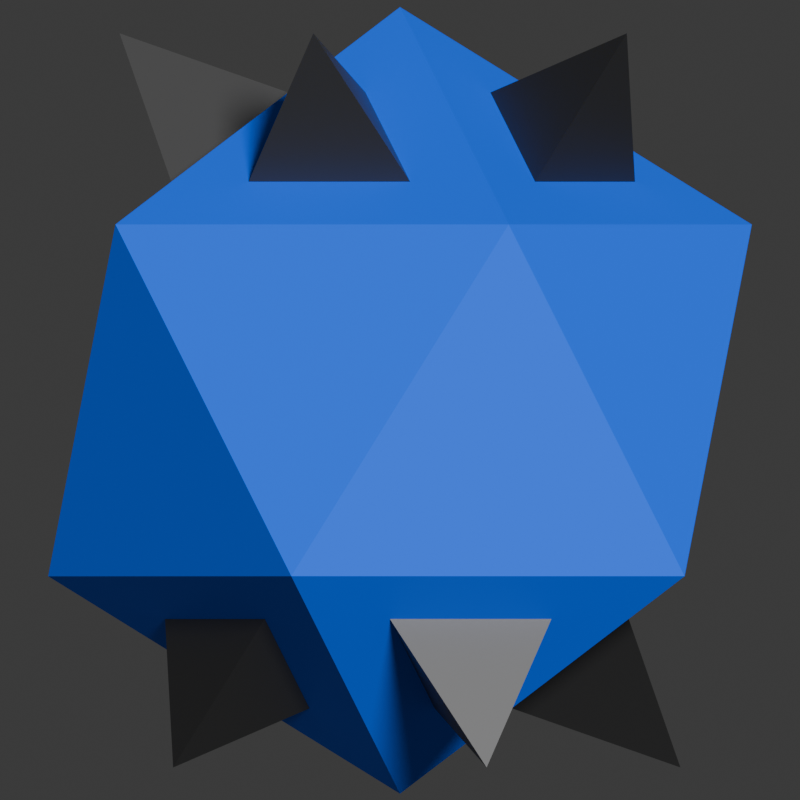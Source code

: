 # Source: icobot.blend  (saved by Blender 4.0.36; exported with 4.5.12 LTS)
import bpy
from mathutils import Matrix  # noqa: F401  (used for matrix-valued properties, if any)

bpy.ops.wm.read_factory_settings(use_empty=True)
scene = bpy.context.scene
scene.name = 'Scene'

# ---- collections
col_collection = bpy.data.collections.new('Collection'); scene.collection.children.link(col_collection)

# ---- materials (node trees are filled in below, after node groups)
mat_body = bpy.data.materials.new('Body')
mat_body.use_transparent_shadow = False
mat_spikes = bpy.data.materials.new('Spikes')
mat_spikes.use_transparent_shadow = False

# ---- material node trees
mat_body.use_nodes = True; mat_body.node_tree.nodes.clear()
_N = mat_body.node_tree.nodes; _L = mat_body.node_tree.links
n0 = _N.new('ShaderNodeBsdfPrincipled'); n0.name = 'Principled BSDF'; n0.location = (10, 300)
n0.inputs[0].default_value = (0.0, 0.1336, 1.0, 1.0)
n0.inputs[3].default_value = 1.45
n1 = _N.new('ShaderNodeOutputMaterial'); n1.name = 'Material Output'; n1.location = (300, 300)
_L.new(n0.outputs[0], n1.inputs[0])
n1.is_active_output = True
mat_spikes.use_nodes = True; mat_spikes.node_tree.nodes.clear()
_N = mat_spikes.node_tree.nodes; _L = mat_spikes.node_tree.links
n0 = _N.new('ShaderNodeBsdfPrincipled'); n0.name = 'Principled BSDF'; n0.location = (10, 300)
n0.inputs[0].default_value = (0.1652, 0.1652, 0.1652, 1.0)
n0.inputs[1].default_value = 1.0
n0.inputs[3].default_value = 1.45
n1 = _N.new('ShaderNodeOutputMaterial'); n1.name = 'Material Output'; n1.location = (300, 300)
_L.new(n0.outputs[0], n1.inputs[0])
n1.is_active_output = True

# ---- world
world_world = bpy.data.worlds.new('World'); scene.world = world_world
world_world.use_nodes = True; world_world.node_tree.nodes.clear()
_N = world_world.node_tree.nodes; _L = world_world.node_tree.links
n0 = _N.new('ShaderNodeOutputWorld'); n0.name = 'World Output'; n0.location = (300, 300)
n1 = _N.new('ShaderNodeBackground'); n1.name = 'Background'; n1.location = (10, 300)
n1.inputs[0].default_value = (0.05088, 0.05088, 0.05088, 1.0)
_L.new(n1.outputs[0], n0.inputs[0])
n0.is_active_output = True
world_world.color = (0.05088, 0.05088, 0.05088)
world_world.use_sun_shadow = False
world_world.sun_shadow_jitter_overblur = 0.0

# ---- cameras
cam_camera = bpy.data.cameras.new('Camera')
cam_camera.type = 'ORTHO'
cam_camera.clip_end = 100.0
cam_camera.ortho_scale = 2.034

# ---- lights
light_light = bpy.data.lights.new('Light', 'SUN')
light_light.transmission_factor = 0.0
light_light.angle = 0.2129
light_light.energy = 3.62
light_light.shadow_soft_size = 0.1
light_light.shadow_cascade_max_distance = 1000.0

# ---- meshes
me_icosphere = bpy.data.meshes.new('Icosphere')
me_icosphere.from_pydata([(0.0, 0.0, -1.0), (0.7236, -0.5257, -0.4472), (-0.2764, -0.8506, -0.4472), (-0.8944, 0.0, -0.4472), (-0.2764, 0.8506, -0.4472), (0.7236, 0.5257, -0.4472), (0.2764, -0.8506, 0.4472), (-0.7236, -0.5257, 0.4472), (-0.7236, 0.5257, 0.4472), (0.2764, 0.8506, 0.4472), (0.8944, 0.0, 0.4472), (0.0, 0.0, 1.0), (0.08781, -0.2703, -0.7829), (0.3852, -0.4863, -0.5558), (-0.02576, -0.6198, -0.5558), (0.5815, -0.216, -0.5558), (0.2842, 0.0, -0.7829), (0.5815, 0.216, -0.5558), (-0.2299, -0.167, -0.7829), (-0.3435, -0.5166, -0.5558), (-0.5974, -0.167, -0.5558), (-0.2299, 0.167, -0.7829), (-0.5974, 0.167, -0.5558), (-0.3435, 0.5166, -0.5558), (0.08781, 0.2703, -0.7829), (-0.02576, 0.6198, -0.5558), (0.3852, 0.4863, -0.5558), (0.3435, -0.5166, 0.5558), (0.5974, -0.167, 0.5558), (0.2299, -0.167, 0.7829), (-0.3852, -0.4863, 0.5558), (0.02576, -0.6198, 0.5558), (-0.08781, -0.2703, 0.7829), (-0.5815, 0.216, 0.5558), (-0.5815, -0.216, 0.5558), (-0.2842, 0.0, 0.7829), (0.02576, 0.6198, 0.5558), (-0.3852, 0.4863, 0.5558), (-0.08781, 0.2703, 0.7829), (0.5974, 0.167, 0.5558), (0.3435, 0.5166, 0.5558), (0.2299, 0.167, 0.7829), (0.2203, -0.6781, -0.9333), (0.713, -1.987e-08, -0.9333), (-0.5768, -0.4191, -0.9333), (-0.5768, 0.4191, -0.9333), (0.2203, 0.6781, -0.9333), (0.5768, -0.4191, 0.9333), (-0.2203, -0.6781, 0.9333), (-0.713, -1.987e-08, 0.9333), (-0.2203, 0.6781, 0.9333), (0.5768, 0.4191, 0.9333)], [], [(17, 15, 43), (22, 23, 45), (15, 16, 43), (23, 21, 45), (28, 29, 47), (1, 5, 10), (2, 1, 6), (3, 2, 7), (4, 3, 8), (5, 4, 9), (1, 10, 6), (2, 6, 7), (3, 7, 8), (4, 8, 9), (5, 9, 10), (21, 22, 45), (29, 27, 47), (34, 35, 49), (27, 28, 47), (35, 33, 49), (0, 1, 13, 12), (1, 2, 14, 13), (2, 0, 12, 14), (1, 0, 16, 15), (0, 5, 17, 16), (5, 1, 15, 17), (0, 2, 19, 18), (2, 3, 20, 19), (3, 0, 18, 20), (0, 3, 22, 21), (3, 4, 23, 22), (4, 0, 21, 23), (0, 4, 25, 24), (4, 5, 26, 25), (5, 0, 24, 26), (6, 10, 28, 27), (10, 11, 29, 28), (11, 6, 27, 29), (7, 6, 31, 30), (6, 11, 32, 31), (11, 7, 30, 32), (8, 7, 34, 33), (7, 11, 35, 34), (11, 8, 33, 35), (9, 8, 37, 36), (8, 11, 38, 37), (11, 9, 36, 38), (10, 9, 40, 39), (9, 11, 41, 40), (11, 10, 39, 41), (36, 37, 50), (16, 17, 43), (38, 36, 50), (30, 31, 48), (37, 38, 50), (32, 30, 48), (24, 25, 46), (31, 32, 48), (26, 24, 46), (18, 19, 44), (25, 26, 46), (20, 18, 44), (12, 13, 42), (39, 40, 51), (19, 20, 44), (14, 12, 42), (41, 39, 51), (33, 34, 49), (13, 14, 42), (40, 41, 51)])
me_icosphere.polygons.foreach_set('material_index', [1, 1, 1, 1, 1, 0, 0, 0, 0, 0, 0, 0, 0, 0, 0, 1, 1, 1, 1, 1, 0, 0, 0, 0, 0, 0, 0, 0, 0, 0, 0, 0, 0, 0, 0, 0, 0, 0, 0, 0, 0, 0, 0, 0, 0, 0, 0, 0, 0, 0, 1, 1, 1, 1, 1, 1, 1, 1, 1, 1, 1, 1, 1, 1, 1, 1, 1, 1, 1, 1])
_uv = me_icosphere.uv_layers.new(name='UVMap')
_uv.uv.foreach_set('vector', [0.401, 0.1265, 0.3263, 0.1265, 0.401, 0.1265, 0.7646, 0.1265, 0.6899, 0.1265, 0.7646, 0.1265, 0.3263, 0.1265, 0.3636, 0.06184, 0.3263, 0.1265, 0.6899, 0.1265, 0.7273, 0.06184, 0.6899, 0.1265, 0.3101, 0.3458, 0.2727, 0.4105, 0.3101, 0.3458, 0.2727, 0.1575, 0.4545, 0.1575, 0.3636, 0.3149, 0.09091, 0.1575, 0.2727, 0.1575, 0.1818, 0.3149, 0.8182, 0.1575, 1.0, 0.1575, 0.9091, 0.3149, 0.6364, 0.1575, 0.8182, 0.1575, 0.7273, 0.3149, 0.4545, 0.1575, 0.6364, 0.1575, 0.5455, 0.3149, 0.2727, 0.1575, 0.3636, 0.3149, 0.1818, 0.3149, 0.09091, 0.1575, 0.1818, 0.3149, 0.0, 0.3149, 0.8182, 0.1575, 0.9091, 0.3149, 0.7273, 0.3149, 0.6364, 0.1575, 0.7273, 0.3149, 0.5455, 0.3149, 0.4545, 0.1575, 0.5455, 0.3149, 0.3636, 0.3149, 0.7273, 0.06184, 0.7646, 0.1265, 0.7273, 0.06184, 0.2727, 0.4105, 0.2354, 0.3458, 0.2727, 0.4105, 0.8555, 0.3458, 0.8182, 0.4105, 0.8555, 0.3458, 0.2354, 0.3458, 0.3101, 0.3458, 0.2354, 0.3458, 0.8182, 0.4105, 0.7808, 0.3458, 0.8182, 0.4105, 0.1818, 0.0, 0.2727, 0.1575, 0.2192, 0.1265, 0.1818, 0.06184, 0.2727, 0.1575, 0.09091, 0.1575, 0.1445, 0.1265, 0.2192, 0.1265, 0.09091, 0.1575, 0.1818, 0.0, 0.1818, 0.06184, 0.1445, 0.1265, 0.2727, 0.1575, 0.3636, 0.0, 0.3636, 0.06184, 0.3263, 0.1265, 0.3636, 0.0, 0.4545, 0.1575, 0.401, 0.1265, 0.3636, 0.06184, 0.4545, 0.1575, 0.2727, 0.1575, 0.3263, 0.1265, 0.401, 0.1265, 0.9091, 0.0, 1.0, 0.1575, 0.9464, 0.1265, 0.9091, 0.06184, 1.0, 0.1575, 0.8182, 0.1575, 0.8717, 0.1265, 0.9464, 0.1265, 0.8182, 0.1575, 0.9091, 0.0, 0.9091, 0.06184, 0.8717, 0.1265, 0.7273, 0.0, 0.8182, 0.1575, 0.7646, 0.1265, 0.7273, 0.06184, 0.8182, 0.1575, 0.6364, 0.1575, 0.6899, 0.1265, 0.7646, 0.1265, 0.6364, 0.1575, 0.7273, 0.0, 0.7273, 0.06184, 0.6899, 0.1265, 0.5455, 0.0, 0.6364, 0.1575, 0.5828, 0.1265, 0.5455, 0.06184, 0.6364, 0.1575, 0.4545, 0.1575, 0.5081, 0.1265, 0.5828, 0.1265, 0.4545, 0.1575, 0.5455, 0.0, 0.5455, 0.06184, 0.5081, 0.1265, 0.1818, 0.3149, 0.3636, 0.3149, 0.3101, 0.3458, 0.2354, 0.3458, 0.3636, 0.3149, 0.2727, 0.4724, 0.2727, 0.4105, 0.3101, 0.3458, 0.2727, 0.4724, 0.1818, 0.3149, 0.2354, 0.3458, 0.2727, 0.4105, 0.0, 0.3149, 0.1818, 0.3149, 0.1283, 0.3458, 0.05355, 0.3458, 0.1818, 0.3149, 0.09091, 0.4724, 0.09091, 0.4105, 0.1283, 0.3458, 0.09091, 0.4724, 0.0, 0.3149, 0.05355, 0.3458, 0.09091, 0.4105, 0.7273, 0.3149, 0.9091, 0.3149, 0.8555, 0.3458, 0.7808, 0.3458, 0.9091, 0.3149, 0.8182, 0.4724, 0.8182, 0.4105, 0.8555, 0.3458, 0.8182, 0.4724, 0.7273, 0.3149, 0.7808, 0.3458, 0.8182, 0.4105, 0.5455, 0.3149, 0.7273, 0.3149, 0.6737, 0.3458, 0.599, 0.3458, 0.7273, 0.3149, 0.6364, 0.4724, 0.6364, 0.4105, 0.6737, 0.3458, 0.6364, 0.4724, 0.5455, 0.3149, 0.599, 0.3458, 0.6364, 0.4105, 0.3636, 0.3149, 0.5455, 0.3149, 0.4919, 0.3458, 0.4172, 0.3458, 0.5455, 0.3149, 0.4545, 0.4724, 0.4545, 0.4105, 0.4919, 0.3458, 0.4545, 0.4724, 0.3636, 0.3149, 0.4172, 0.3458, 0.4545, 0.4105, 0.599, 0.3458, 0.6737, 0.3458, 0.599, 0.3458, 0.3636, 0.06184, 0.401, 0.1265, 0.3636, 0.06184, 0.6364, 0.4105, 0.599, 0.3458, 0.6364, 0.4105, 0.05355, 0.3458, 0.1283, 0.3458, 0.05355, 0.3458, 0.6737, 0.3458, 0.6364, 0.4105, 0.6737, 0.3458, 0.09091, 0.4105, 0.05355, 0.3458, 0.09091, 0.4105, 0.5455, 0.06184, 0.5828, 0.1265, 0.5455, 0.06184, 0.1283, 0.3458, 0.09091, 0.4105, 0.1283, 0.3458, 0.5081, 0.1265, 0.5455, 0.06184, 0.5081, 0.1265, 0.9091, 0.06184, 0.9464, 0.1265, 0.9091, 0.06184, 0.5828, 0.1265, 0.5081, 0.1265, 0.5828, 0.1265, 0.8717, 0.1265, 0.9091, 0.06184, 0.8717, 0.1265, 0.1818, 0.06184, 0.2192, 0.1265, 0.1818, 0.06184, 0.4172, 0.3458, 0.4919, 0.3458, 0.4172, 0.3458, 0.9464, 0.1265, 0.8717, 0.1265, 0.9464, 0.1265, 0.1445, 0.1265, 0.1818, 0.06184, 0.1445, 0.1265, 0.4545, 0.4105, 0.4172, 0.3458, 0.4545, 0.4105, 0.7808, 0.3458, 0.8555, 0.3458, 0.7808, 0.3458, 0.2192, 0.1265, 0.1445, 0.1265, 0.2192, 0.1265, 0.4919, 0.3458, 0.4545, 0.4105, 0.4919, 0.3458])
me_icosphere.materials.append(mat_body)
me_icosphere.materials.append(mat_spikes)
me_icosphere.update()

# ---- objects
ob_light = bpy.data.objects.new('Light', light_light)
ob_camera = bpy.data.objects.new('Camera', cam_camera)
ob_icosphere = bpy.data.objects.new('Icosphere', me_icosphere)

# ---- transforms, parenting, visibility, modifiers, constraints
ob_light.location = (-0.7034, -6.298, 1.39)
ob_light.rotation_euler = (1.304, -0.1944, 0.329)
ob_light.lock_rotations_4d = False
ob_light.empty_display_type = 'ARROWS'
ob_light.color = (0.0, 0.0, 0.0, 0.0)
ob_light.lineart.crease_threshold = 0.0
ob_camera.location = (0.0, -4.898, 0.0)
ob_camera.rotation_euler = (1.571, 0.0, 0.0)
ob_camera.lock_rotations_4d = False
ob_camera.empty_display_type = 'ARROWS'
ob_camera.color = (0.0, 0.0, 0.0, 0.0)
ob_camera.display_type = 'WIRE'
ob_camera.lineart.crease_threshold = 0.0
ob_icosphere.location = (0.0, 0.0, 0.0)

# ---- collection membership
col_collection.objects.link(ob_light)
col_collection.objects.link(ob_camera)
col_collection.objects.link(ob_icosphere)

# ---- scene / render settings (as saved in the file)
scene.camera = ob_camera
scene.frame_start = 1; scene.frame_end = 7; scene.frame_set(1)
scene.render.engine = 'BLENDER_EEVEE_NEXT'
scene.render.resolution_x = 32
scene.render.resolution_y = 32
scene.render.filter_size = 0.0
scene.render.film_transparent = True
scene.cycles.sampling_pattern = 'TABULATED_SOBOL'
bpy.context.view_layer.update()
